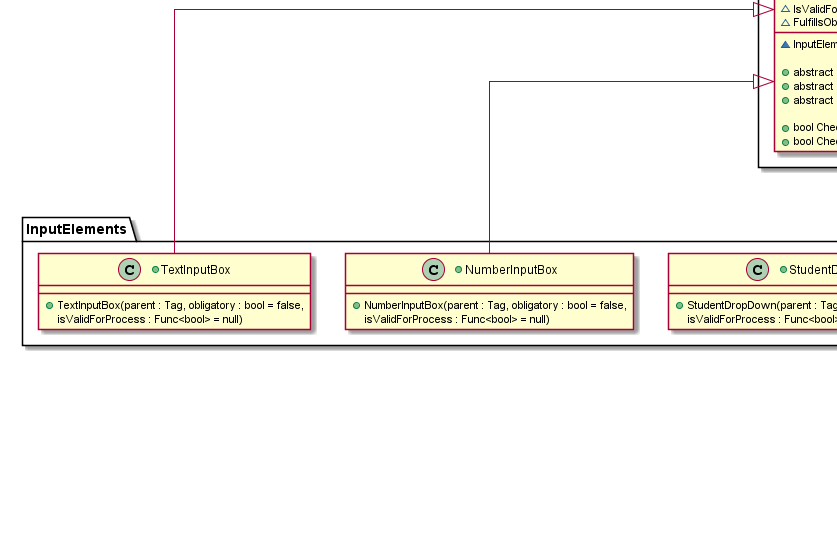

The diagram above was rendered by PlantUML. Its source (embedded in the PNG):
@startuml

skinparam linetype ortho

page 2x2

namespace BaseClasses{
    Tag <|-- NamedTag
    NamedTag <|-- BaseInputElement
    BaseInputElement <|-- InputElement 
    
    +abstract class Tag
    {
        +Parent : Tag { get; }
        +Tag(Tag parent)
    }
    
    +abstract class NamedTag
    {
        +Name : string { get; private set; }W
        +Description : string { get; private set; }
    
        ~NamedTag(Tag parent)
    }
    
    +abstract class InputElement<TControl, TValue>
    {
        ~UiElement : TControl { get; }
    
        ~IsValidForProcess : Func<bool>  { private get; set; }
        ~FulfillsObligatory : Func<bool> { private get; set; }
    
        ~InputElement(Tag parent, TControl control)
        
        +abstract bool CheckValidForControl()  
        +abstract TValue GetValue()    
        +abstract void Clear()    
        
        +bool CheckValidForProcess()
        +bool CheckObligatory()
    }
    
    +abstract class BaseInputElement
    {
        ~BaseInputElement(Tag parent)
    }
}

namespace InputElements{
    BaseClasses.InputElement <|-- NumberInputBox
    BaseClasses.InputElement <|-- StudentDropdown
    BaseClasses.InputElement <|-- TeacherDropdown
    BaseClasses.InputElement <|-- TextInputBox
    
    +class NumberInputBox
    {
        +NumberInputBox(parent : Tag, obligatory : bool = false, 
                        isValidForProcess : Func<bool> = null)
    }
    
    +class TextInputBox
    {
        +TextInputBox(parent : Tag, obligatory : bool = false, 
                      isValidForProcess : Func<bool> = null)
    }
    
    +class StudentDropdown
    {
        +StudentDropDown(parent : Tag, obligatory : bool = false, 
                        isValidForProcess : Func<bool> = null)
    }
    
    +class TeacherDropdown
    {
        +TeacherDropDown(parent : Tag, obligatory : bool = false, 
                        isValidForProcess : Func<bool> = null)
    }
}

namespace SurroundingTags{
    ProcessStep "*" --* "1" Process : -List<ProcessStep> _steps
    BaseClasses.NamedTag <|-- Process
    BaseClasses.NamedTag <|-- ProcessStep
    Dialog "*" --* "1" ProcessStep : -List<Dialog> _dialogs
    BaseClasses.BaseInputElement "*" --* "1" Dialog : -List<BaseInputElement> _elements
    BaseClasses.Tag <|-- Dialog
    
    +class Process
    { 
        +Process()
    
        +void AddStep(step : ProcessStep)
        +ProcessStep GetStepAtIndex(index : int)
    }
    
    +class ProcessStep
    {  
        +ProcessStep(parent : Tag) 
    
        +void AddDialog(dialog : Dialog)
        +Dialog GetDialogAtIndex(index : int)
    }
        
    +class Dialog
    {
        +Dialog(parent : Tag)
        
        +void AddElement(element : BaseInputElement)
        +BaseInputElement GetElementAtIndex(index : int)
        +BaseInputElement GetElementByName(name : string)
    }
}











@enduml